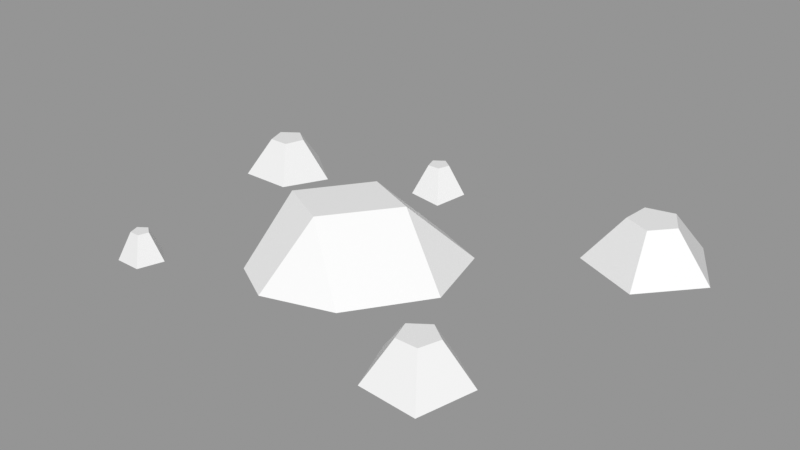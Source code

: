 # Source: Rocks_Round_s_2C_02.blend  (saved by Blender 3.0.42; exported with 4.5.12 LTS)
import bpy
from mathutils import Matrix  # noqa: F401  (used for matrix-valued properties, if any)

bpy.ops.wm.read_factory_settings(use_empty=True)
scene = bpy.context.scene
scene.name = 'Scene'

# ---- images (referenced by path relative to the original .blend; pixels are not part of the script)
import os
ASSET_DIR = os.environ.get("B2B_ASSET_DIR", "")  # directory of the original .blend (textures are referenced by path, not embedded)
HERE = os.path.dirname(os.path.abspath(__file__))  # packed textures are extracted next to this script under _unpacked/

def load_image(name, relpath, width, height, colorspace="sRGB"):
    """Load a texture the original file referenced (path relative to the .blend, or extracted next to this script)."""
    p = next((c for c in (os.path.join(HERE, relpath), os.path.join(ASSET_DIR, relpath)) if relpath and os.path.exists(c)), "")
    if p:
        img = bpy.data.images.load(p, check_existing=True)
        img.name = name
    else:  # same state as the original file: an image datablock whose file is absent (Cycles renders it pink)
        img = bpy.data.images.new(name, width, height)
        img.source = "FILE"
        img.filepath = "//" + (relpath or name)
    img.colorspace_settings.name = colorspace
    return img
img_rocks_texture_atlas_1024x1024_png = load_image('Rocks_Texture_Atlas_1024x1024.png', 'Rocks_Texture_Atlas_1024x1024.png', 1024, 1024, 'sRGB')

# ---- materials (node trees are filled in below, after node groups)
mat_rocks_087 = bpy.data.materials.new('Rocks.087')
mat_rocks_087.use_transparent_shadow = False
mat_rocks_087.diffuse_color = (1.0, 1.0, 1.0, 1.0)
mat_rocks_087.roughness = 0.69
mat_rocks_087.specular_intensity = 0.0
mat_material_077 = bpy.data.materials.new('Material.077')
mat_material_077.use_transparent_shadow = False
mat_material_077.roughness = 0.5

# ---- material node trees
mat_rocks_087.use_nodes = True; mat_rocks_087.node_tree.nodes.clear()
_N = mat_rocks_087.node_tree.nodes; _L = mat_rocks_087.node_tree.links
n0 = _N.new('ShaderNodeBsdfPrincipled'); n0.name = 'Principled BSDF'; n0.location = (10, 300)
n0.distribution = 'GGX'
n0.subsurface_method = 'RANDOM_WALK_SKIN'
n0.inputs[2].default_value = 0.69
n0.inputs[3].default_value = 1.45
n0.inputs[4].default_value = 0.0
n0.inputs[13].default_value = 0.0
n1 = _N.new('ShaderNodeOutputMaterial'); n1.name = 'Material Output'; n1.location = (300, 300)
n2 = _N.new('ShaderNodeNormalMap'); n2.name = 'Normal Map'; n2.location = (-300, -300)
n2.label = 'Normal/Map'
n3 = _N.new('ShaderNodeTexImage'); n3.name = 'Image Texture'; n3.location = (-300, 600)
n3.image = img_rocks_texture_atlas_1024x1024_png
_L.new(n0.outputs[0], n1.inputs[0])
_L.new(n2.outputs[0], n0.inputs[5])
_L.new(n3.outputs[0], n0.inputs[0])
n1.is_active_output = True
mat_material_077.use_nodes = True; mat_material_077.node_tree.nodes.clear()
_N = mat_material_077.node_tree.nodes; _L = mat_material_077.node_tree.links
n0 = _N.new('ShaderNodeBsdfPrincipled'); n0.name = 'Principled BSDF'; n0.location = (10, 300)
n0.distribution = 'GGX'
n0.subsurface_method = 'RANDOM_WALK_SKIN'
n0.inputs[3].default_value = 1.45
n0.inputs[27].default_value = (0.0, 0.0, 0.0, 1.0)
n0.inputs[28].default_value = 1.0
n1 = _N.new('ShaderNodeOutputMaterial'); n1.name = 'Material Output'; n1.location = (300, 300)
n2 = _N.new('ShaderNodeNormalMap'); n2.name = 'Normal Map'; n2.location = (-300, -300)
n2.label = 'Normal/Map'
n2.inputs[0].default_value = 0.0
_L.new(n0.outputs[0], n1.inputs[0])
_L.new(n2.outputs[0], n0.inputs[5])
n1.is_active_output = True

# ---- meshes
me_rocks_round_s_2c_02_003 = bpy.data.meshes.new('Rocks_Round_s_2C_02.003')
me_rocks_round_s_2c_02_003.from_pydata([(-0.04387, -0.02474, -0.2251), (-0.07361, -0.02018, -0.2035), (-0.06225, -0.02018, -0.1685), (-0.02549, -0.02474, -0.1685), (-0.01413, -0.02018, -0.2035), (-0.04387, 0.01279, -0.2061), (-0.05555, 0.01279, -0.1976), (-0.05109, 0.01279, -0.1839), (-0.03665, 0.01279, -0.1839), (-0.03219, 0.01279, -0.1976), (0.2543, -0.0199, -0.2587), (0.1744, -0.0199, -0.2403), (0.1671, -0.0199, -0.1587), (0.2425, -0.0199, -0.1265), (0.2964, -0.0199, -0.1883), (0.2377, 0.02964, -0.2197), (0.2063, 0.02964, -0.2125), (0.2034, 0.02964, -0.1804), (0.2331, 0.02964, -0.1678), (0.2542, 0.02964, -0.1921), (-0.1978, 0.02125, -0.1319), (-0.205, 0.02125, -0.1098), (-0.2282, 0.02125, -0.1098), (-0.2354, 0.02125, -0.1319), (-0.2166, 0.02125, -0.1456), (-0.1688, -0.02448, -0.1413), (-0.187, -0.01992, -0.0851), (-0.2462, -0.01992, -0.0851), (-0.2645, -0.02448, -0.1413), (-0.2166, -0.01992, -0.1761), (-0.1767, -0.01975, 0.1005), (-0.2021, -0.01975, 0.1175), (-0.1913, -0.01975, 0.1459), (-0.1619, -0.01975, 0.1459), (-0.1528, -0.01975, 0.1178), (-0.1766, 0.01055, 0.1157), (-0.186, 0.01055, 0.1225), (-0.1824, 0.01055, 0.1336), (-0.1708, 0.01055, 0.1336), (-0.1672, 0.01055, 0.1225), (-0.01626, 0.04482, 0.03916), (-0.02239, 0.04482, -0.06158), (0.03878, 0.04482, -0.03536), (0.1061, -0.02018, -0.005733), (-0.05032, -0.02018, -0.0958), (0.02305, -0.02028, -0.1165), (-0.07382, 0.04482, 0.0103), (-0.08143, -0.02018, 0.0756), (-0.1007, -0.02018, -0.02325), (0.04812, -0.02018, 0.07902), (-0.03089, -0.02018, 0.1035), (0.08422, -0.02028, -0.09027), (0.1721, -0.02448, 0.05681), (0.1181, -0.01992, 0.09277), (0.1411, -0.01992, 0.1529), (0.2035, -0.02448, 0.1529), (0.2227, -0.01992, 0.09353), (0.1723, 0.02245, 0.08908), (0.1523, 0.02245, 0.1035), (0.16, 0.02245, 0.1268), (0.1845, 0.02245, 0.1268), (0.1921, 0.02245, 0.1035)], [], [(0, 5, 9, 4), (3, 8, 7, 2), (1, 6, 5, 0), (4, 9, 8, 3), (2, 7, 6, 1), (10, 15, 19, 14), (13, 18, 17, 12), (11, 16, 15, 10), (14, 19, 18, 13), (12, 17, 16, 11), (27, 22, 23, 28), (28, 23, 24, 29), (26, 21, 22, 27), (25, 20, 21, 26), (29, 24, 20, 25), (30, 35, 39, 34), (33, 38, 37, 32), (31, 36, 35, 30), (34, 39, 38, 33), (32, 37, 36, 31), (46, 40, 42, 41), (47, 50, 40, 46), (42, 40, 49, 43), (41, 45, 44), (43, 51, 42), (41, 42, 51, 45), (49, 40, 50), (47, 46, 48), (44, 48, 46, 41), (52, 57, 61, 56), (55, 60, 59, 54), (53, 58, 57, 52), (56, 61, 60, 55), (54, 59, 58, 53), (18, 19, 15, 17), (7, 8, 9), (15, 16, 17), (7, 9, 5, 6), (22, 21, 20), (59, 61, 57, 58), (37, 38, 39), (22, 20, 24, 23), (59, 60, 61), (37, 39, 35, 36), (48, 44, 50, 47), (49, 50, 44, 45), (49, 45, 51, 43), (31, 30, 33, 32), (34, 33, 30), (53, 52, 55, 54), (56, 55, 52), (12, 11, 14, 13), (10, 14, 11), (26, 27, 28, 25), (29, 25, 28), (1, 0, 3, 2), (4, 3, 0)])
me_rocks_round_s_2c_02_003.polygons.foreach_set('use_smooth', [True] * 57)
me_rocks_round_s_2c_02_003.polygons.foreach_set('material_index', [1, 1, 1, 1, 1, 1, 1, 1, 1, 1, 1, 1, 1, 1, 1, 1, 1, 1, 1, 1, 1, 1, 1, 1, 1, 1, 1, 1, 1, 1, 1, 1, 1, 1, 1, 1, 1, 1, 1, 1, 1, 1, 1, 1, 1, 1, 1, 1, 1, 1, 1, 1, 1, 1, 1, 1, 1])
_k = set([(0, 1), (0, 3), (0, 4), (0, 5), (1, 2), (1, 6), (2, 3), (2, 7), (3, 4), (3, 8), (4, 9), (5, 6), (5, 9), (6, 7), (7, 8), (8, 9), (10, 11), (10, 14), (10, 15), (11, 12), (11, 16), (12, 13), (12, 17), (13, 14), (13, 18), (14, 19), (15, 16), (15, 19), (16, 17), (17, 18), (18, 19), (20, 21), (20, 24), (20, 25), (21, 22), (21, 26), (22, 23), (22, 27), (23, 24), (23, 28), (24, 29), (25, 26), (25, 28), (25, 29), (26, 27), (27, 28), (28, 29), (30, 31), (30, 34), (30, 35), (31, 32), (31, 36), (32, 33), (32, 37), (33, 34), (33, 38), (34, 39), (35, 36), (35, 39), (36, 37), (37, 38), (38, 39), (40, 42), (40, 46), (40, 49), (40, 50), (41, 42), (41, 44), (41, 45), (41, 46), (42, 43), (42, 51), (43, 49), (43, 51), (44, 45), (44, 48), (45, 51), (46, 47), (46, 48), (47, 48), (47, 50), (49, 50), (52, 53), (52, 55), (52, 56), (52, 57), (53, 54), (53, 58), (54, 55), (54, 59), (55, 56), (55, 60), (56, 61), (57, 58), (57, 61), (58, 59), (59, 60), (60, 61)])
me_rocks_round_s_2c_02_003.attributes.new('sharp_edge', 'BOOLEAN', 'EDGE').data.foreach_set('value', [ (min(e.vertices), max(e.vertices)) in _k for e in me_rocks_round_s_2c_02_003.edges])
_uv = me_rocks_round_s_2c_02_003.uv_layers.new(name='UVMap')
_uv.uv.foreach_set('vector', [15.2, 3.092, 15.03, 3.232, 14.98, 3.228, 14.9, 3.046, 14.73, 3.277, 14.95, 3.27, 14.99, 3.31, 14.92, 3.499, 15.2, 3.391, 15.03, 3.287, 15.03, 3.232, 15.2, 3.092, 14.9, 3.046, 14.98, 3.228, 14.95, 3.27, 14.73, 3.277, 14.92, 3.499, 14.99, 3.31, 15.03, 3.287, 15.2, 3.391, 14.97, 3.003, 15.05, 2.81, 15.12, 2.772, 15.28, 2.902, 15.28, 2.579, 15.11, 2.691, 15.03, 2.681, 14.97, 2.481, 14.78, 2.741, 14.99, 2.753, 15.05, 2.81, 14.97, 3.003, 15.28, 2.902, 15.12, 2.772, 15.11, 2.691, 15.28, 2.579, 14.97, 2.481, 15.03, 2.681, 14.99, 2.753, 14.78, 2.741, 15.35, 3.046, 15.4, 3.194, 15.36, 3.234, 15.2, 3.234, 15.2, 3.234, 15.36, 3.234, 15.4, 3.274, 15.35, 3.422, 15.59, 3.12, 15.45, 3.202, 15.4, 3.194, 15.35, 3.046, 15.59, 3.368, 15.46, 3.262, 15.45, 3.202, 15.59, 3.12, 15.35, 3.422, 15.4, 3.274, 15.46, 3.262, 15.59, 3.368, 14.44, 3.045, 14.53, 2.804, 14.58, 2.771, 14.78, 2.939, 14.78, 2.575, 14.57, 2.714, 14.52, 2.713, 14.43, 2.481, 14.22, 2.76, 14.48, 2.76, 14.53, 2.804, 14.44, 3.045, 14.78, 2.939, 14.58, 2.771, 14.57, 2.714, 14.78, 2.575, 14.43, 2.481, 14.52, 2.713, 14.48, 2.76, 14.22, 2.76, 14.6, 3.297, 14.53, 3.371, 14.4, 3.269, 14.5, 3.201, 14.73, 3.447, 14.62, 3.549, 14.53, 3.371, 14.6, 3.297, 14.4, 3.269, 14.53, 3.371, 14.4, 3.548, 14.22, 3.37, 14.5, 3.201, 14.36, 3.048, 14.55, 3.046, 14.22, 3.37, 14.23, 3.153, 14.4, 3.269, 14.5, 3.201, 14.4, 3.269, 14.23, 3.153, 14.36, 3.048, 14.4, 3.548, 14.53, 3.371, 14.62, 3.549, 14.73, 3.447, 14.6, 3.297, 14.73, 3.183, 14.55, 3.046, 14.73, 3.183, 14.6, 3.297, 14.5, 3.201, 9.522, 15.14, 9.52, 14.83, 9.607, 14.76, 9.881, 14.86, 9.784, 14.41, 9.59, 14.65, 9.487, 14.66, 9.33, 14.41, 9.141, 14.86, 9.435, 14.75, 9.52, 14.83, 9.522, 15.14, 9.881, 14.86, 9.607, 14.76, 9.59, 14.65, 9.784, 14.41, 9.33, 14.41, 9.487, 14.66, 9.435, 14.75, 9.141, 14.86, 15.11, 2.691, 15.12, 2.772, 15.05, 2.81, 15.03, 2.681, 14.99, 3.31, 14.95, 3.27, 14.98, 3.228, 15.05, 2.81, 14.99, 2.753, 15.03, 2.681, 14.99, 3.31, 14.98, 3.228, 15.03, 3.232, 15.03, 3.287, 15.4, 3.194, 15.45, 3.202, 15.46, 3.262, 9.487, 14.66, 9.607, 14.76, 9.52, 14.83, 9.435, 14.75, 14.52, 2.713, 14.57, 2.714, 14.58, 2.771, 15.4, 3.194, 15.46, 3.262, 15.4, 3.274, 15.36, 3.234, 9.487, 14.66, 9.59, 14.65, 9.607, 14.76, 14.52, 2.713, 14.58, 2.771, 14.53, 2.804, 14.48, 2.76, 8.469, 15.14, 8.749, 15.15, 8.262, 15.55, 8.244, 15.37, 8.468, 15.72, 8.262, 15.55, 8.749, 15.15, 8.935, 15.3, 8.468, 15.72, 8.935, 15.3, 8.976, 15.51, 8.793, 15.72, 12.61, 15.49, 12.83, 15.2, 13.16, 15.66, 12.83, 15.76, 13.16, 15.31, 13.16, 15.66, 12.83, 15.2, 9.141, 15.42, 9.361, 15.14, 9.689, 15.59, 9.363, 15.7, 9.689, 15.25, 9.689, 15.59, 9.361, 15.14, 2.604, 15.15, 2.965, 15.04, 2.965, 15.65, 2.604, 15.53, 3.189, 15.34, 2.965, 15.65, 2.965, 15.04, 1.431, 14.5, 1.483, 14.77, 1.245, 14.9, 1.16, 14.47, 1.044, 14.72, 1.16, 14.47, 1.245, 14.9, 1.064, 15.13, 1.348, 15.04, 1.348, 15.52, 1.064, 15.43, 1.526, 15.28, 1.348, 15.52, 1.348, 15.04])
me_rocks_round_s_2c_02_003.materials.append(mat_rocks_087)
me_rocks_round_s_2c_02_003.materials.append(mat_material_077)
me_rocks_round_s_2c_02_003.use_remesh_fix_poles = True
me_rocks_round_s_2c_02_003.use_remesh_preserve_attributes = False
me_rocks_round_s_2c_02_003.update()
me_rocks_round_s_2c_02_003.normals_split_custom_set([tuple(v) for v in zip(*[iter([0.5098, 0.3992, -0.7621, 0.5098, 0.3992, -0.7621, 0.5098, 0.3992, -0.7621, 0.5098, 0.3992, -0.7621, 0.03553, 0.3992, 0.9162, 0.03553, 0.3992, 0.9162, 0.03553, 0.3992, 0.9162, 0.03553, 0.3992, 0.9162, -0.5098, 0.3992, -0.7621, -0.5098, 0.3992, -0.7621, -0.5098, 0.3992, -0.7621, -0.5098, 0.3992, -0.7621, 0.8603, 0.3992, 0.3169, 0.8603, 0.3992, 0.3169, 0.8603, 0.3992, 0.3169, 0.8603, 0.3992, 0.3169, -0.8621, 0.4223, 0.2801, -0.8621, 0.4223, 0.2801, -0.8621, 0.4223, 0.2801, -0.8621, 0.4223, 0.2801, 0.7058, 0.5687, -0.4225, 0.7058, 0.5687, -0.4225, 0.7058, 0.5687, -0.4225, 0.7058, 0.5687, -0.4225, -0.3227, 0.5687, 0.7566, -0.3227, 0.5687, 0.7566, -0.3227, 0.5687, 0.7566, -0.3227, 0.5687, 0.7566, -0.1837, 0.5687, -0.8018, -0.1837, 0.5687, -0.8018, -0.1837, 0.5687, -0.8018, -0.1837, 0.5687, -0.8018, 0.6199, 0.5687, 0.5407, 0.6199, 0.5687, 0.5407, 0.6199, 0.5687, 0.5407, 0.6199, 0.5687, 0.5407, -0.8193, 0.5687, -0.07305, -0.8193, 0.5687, -0.07305, -0.8193, 0.5687, -0.07305, -0.8193, 0.5687, -0.07305, -0.8349, 0.4941, 0.2425, -0.8349, 0.4941, 0.2425, -0.8349, 0.4941, 0.2425, -0.8349, 0.4941, 0.2425, -0.5329, 0.4941, -0.6869, -0.5329, 0.4941, -0.6869, -0.5329, 0.4941, -0.6869, -0.5329, 0.4941, -0.6869, 0.0, 0.5146, 0.8574, 0.0, 0.5146, 0.8574, 0.0, 0.5146, 0.8574, 0.0, 0.5146, 0.8574, 0.8349, 0.4941, 0.2425, 0.8349, 0.4941, 0.2425, 0.8349, 0.4941, 0.2425, 0.8349, 0.4941, 0.2425, 0.5329, 0.4941, -0.6869, 0.5329, 0.4941, -0.6869, 0.5329, 0.4941, -0.6869, 0.5329, 0.4941, -0.6869, 0.544, 0.3759, -0.7502, 0.544, 0.3759, -0.7502, 0.544, 0.3759, -0.7502, 0.544, 0.3759, -0.7502, 0.0, 0.3764, 0.9265, 0.0, 0.3764, 0.9265, 0.0, 0.3764, 0.9265, 0.0, 0.3764, 0.9265, -0.5177, 0.3928, -0.76, -0.5177, 0.3928, -0.76, -0.5177, 0.3928, -0.76, -0.5177, 0.3928, -0.76, 0.8811, 0.3764, 0.2863, 0.8811, 0.3764, 0.2863, 0.8811, 0.3764, 0.2863, 0.8811, 0.3764, 0.2863, -0.8625, 0.3947, 0.3167, -0.8625, 0.3947, 0.3167, -0.8625, 0.3947, 0.3167, -0.8625, 0.3947, 0.3167, 0.0, 1.0, 0.0, 0.0, 1.0, 0.0, 0.0, 1.0, 0.0, 0.0, 1.0, 0.0, -0.3349, 0.6934, 0.6379, -0.3349, 0.6934, 0.6379, -0.3349, 0.6934, 0.6379, -0.3349, 0.6934, 0.6379, 0.539, 0.7505, 0.3825, 0.539, 0.7505, 0.3825, 0.539, 0.7505, 0.3825, 0.539, 0.7505, 0.3825, -0.2297, 0.5289, -0.817, -0.2297, 0.5289, -0.817, -0.2297, 0.5289, -0.817, 0.7239, 0.6638, -0.1879, 0.7239, 0.6638, -0.1879, 0.7239, 0.6638, -0.1879, 0.2716, 0.7242, -0.6338, 0.2716, 0.7242, -0.6338, 0.2716, 0.7242, -0.6338, 0.2716, 0.7242, -0.6338, 0.2222, 0.6602, 0.7175, 0.2222, 0.6602, 0.7175, 0.2222, 0.6602, 0.7175, -0.9384, 0.2934, 0.1827, -0.9384, 0.2934, 0.1827, -0.9384, 0.2934, 0.1827, -0.687, 0.5419, -0.4841, -0.687, 0.5419, -0.4841, -0.687, 0.5419, -0.4841, -0.687, 0.5419, -0.4841, 0.4856, 0.5036, -0.7146, 0.4856, 0.5036, -0.7146, 0.4856, 0.5036, -0.7146, 0.4856, 0.5036, -0.7146, 0.02643, 0.5041, 0.8632, 0.02643, 0.5041, 0.8632, 0.02643, 0.5041, 0.8632, 0.02643, 0.5041, 0.8632, -0.4579, 0.5221, -0.7195, -0.4579, 0.5221, -0.7195, -0.4579, 0.5221, -0.7195, -0.4579, 0.5221, -0.7195, 0.8128, 0.5041, 0.2919, 0.8128, 0.5041, 0.2919, 0.8128, 0.5041, 0.2919, 0.8128, 0.5041, 0.2919, -0.7868, 0.5454, 0.2889, -0.7868, 0.5454, 0.2889, -0.7868, 0.5454, 0.2889, -0.7868, 0.5454, 0.2889, 0.0, 1.0, 0.0, 0.0, 1.0, 0.0, 0.0, 1.0, -1.968e-08, 0.0, 1.0, -1.968e-08, 0.0, 1.0, -1.223e-08, 0.0, 1.0, -3.669e-08, 0.0, 1.0, -1.223e-08, 0.0, 1.0, -1.968e-08, 0.0, 1.0, -5.903e-08, 0.0, 1.0, -1.968e-08, 0.0, 1.0, -1.223e-08, 0.0, 1.0, -1.223e-08, 0.0, 1.0, 0.0, 0.0, 1.0, 0.0, 0.0, 1.0, -3.781e-08, 0.0, 1.0, -1.134e-07, 0.0, 1.0, -3.781e-08, 0.0, 1.0, -9.531e-10, 0.0, 1.0, -7.435e-10, 0.0, 1.0, -7.752e-08, 0.0, 1.0, -7.752e-08, 0.0, 1.0, -2.903e-08, 0.0, 1.0, 0.0, 0.0, 1.0, -2.899e-08, 0.0, 1.0, -3.781e-08, 0.0, 1.0, -3.781e-08, 0.0, 1.0, 0.0, 0.0, 1.0, 0.0, 0.0, 1.0, -9.531e-10, 0.0, 1.0, 1.528e-07, 0.0, 1.0, -7.435e-10, 0.0, 1.0, -2.903e-08, 0.0, 1.0, -2.899e-08, 0.0, 1.0, -4.349e-08, 0.0, 1.0, -4.349e-08, 0.0, -1.0, 1.464e-08, -0.0004059, -1.0, 0.0002286, -0.0003332, -1.0, 0.0001876, 0.0, -1.0, 1.464e-08, -0.0003051, -1.0, 0.0004228, -0.0003332, -1.0, 0.0001876, -0.0004059, -1.0, 0.0002286, -0.0001908, -1.0, 0.0004671, -0.0003051, -1.0, 0.0004228, -0.0001908, -1.0, 0.0004671, 0.0003282, -1.0, 0.0006679, 0.0003282, -1.0, 0.0006679, 0.0, -1.0, -5.193e-08, 0.0, -1.0, -5.793e-08, 0.0, -1.0, -5.808e-08, 0.0, -1.0, -5.193e-08, 0.0, -1.0, -7.032e-08, 0.0, -1.0, -5.808e-08, 0.0, -1.0, -5.793e-08, -0.07054, -0.9972, 0.02453, -0.07054, -0.9972, 0.02453, -0.07054, -0.9972, 0.02453, -0.07054, -0.9972, 0.02453, 0.1169, -0.9924, -0.03821, 0.1169, -0.9924, -0.03821, 0.1169, -0.9924, -0.03821, 0.0, -1.0, 0.0, 0.0, -1.0, 2.429e-08, 0.0, -1.0, 2.429e-08, 0.0, -1.0, 0.0, 0.0, -1.0, 7.287e-08, 0.0, -1.0, 2.429e-08, 0.0, -1.0, 2.429e-08, 0.0, -0.9967, 0.08076, 0.0, -0.9967, 0.08076, 0.0, -0.9967, 0.08076, 0.0, -0.9967, 0.08076, 0.0, -0.9915, -0.13, 0.0, -0.9915, -0.13, 0.0, -0.9915, -0.13, -0.1229, -0.9916, 0.03994, -0.1229, -0.9916, 0.03994, -0.1229, -0.9916, 0.03994, -0.1229, -0.9916, 0.03994, 0.1962, -0.9785, -0.06376, 0.1962, -0.9785, -0.06376, 0.1962, -0.9785, -0.06376])] * 3)])

# ---- objects
ob_rocks_round_s_2c_02 = bpy.data.objects.new('Rocks_Round_s_2C_02', me_rocks_round_s_2c_02_003)

# ---- transforms, parenting, visibility, modifiers, constraints
ob_rocks_round_s_2c_02.location = (0.0, 0.0, 0.0)
ob_rocks_round_s_2c_02.rotation_euler = (1.571, -0.0, 0.0)
ob_rocks_round_s_2c_02.scale = (4.0, 4.0, 4.0)
ob_rocks_round_s_2c_02.color = (0.8, 0.8, 0.8, 1.0)

# ---- collection membership
scene.collection.objects.link(ob_rocks_round_s_2c_02)

# ---- scene / render settings (as saved in the file)
scene.frame_start = 1; scene.frame_end = 250; scene.frame_set(1)
scene.render.engine = 'BLENDER_EEVEE_NEXT'
scene.cycles.sampling_pattern = 'TABULATED_SOBOL'
scene.cycles.use_light_tree = False
scene.view_settings.view_transform = 'Standard'
bpy.context.view_layer.update()

# ---- added for rendering (the .blend has no active camera and no usable light): camera, sun + grey world if the file has none
cam_auto = bpy.data.cameras.new('AutoCamera')
cam_auto.lens = 50.0
cam_auto.sensor_width = 36.0
cam_auto.clip_end = 1000.0
ob_auto_camera = bpy.data.objects.new('AutoCamera', cam_auto)
scene.collection.objects.link(ob_auto_camera)
ob_auto_camera.location = (2.65117, -2.8932, 2.11)
ob_auto_camera.rotation_euler = (1.09748, -7.21219e-08, 0.694738)
scene.camera = ob_auto_camera
light_auto_sun = bpy.data.lights.new('AutoSun', 'SUN')
light_auto_sun.energy = 3.0
light_auto_sun.angle = 0.0523599
ob_auto_sun = bpy.data.objects.new('AutoSun', light_auto_sun)
scene.collection.objects.link(ob_auto_sun)
ob_auto_sun.rotation_euler = (0.872665, 0.174533, 0.523599)
if scene.world is None:
    world_auto = bpy.data.worlds.new('AutoWorld')
    world_auto.color = (0.3, 0.3, 0.3)
    scene.world = world_auto
bpy.context.view_layer.update()

